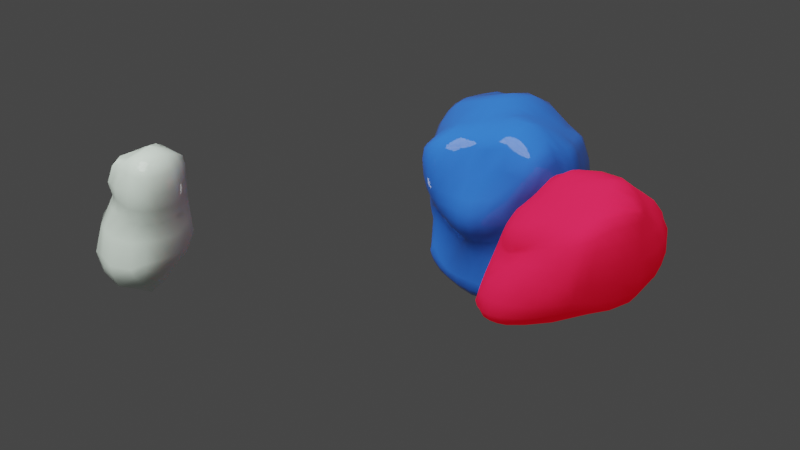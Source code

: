 # Source: blobs.blend  (saved by Blender 3.5.10; exported with 4.5.12 LTS)
import bpy
from mathutils import Matrix  # noqa: F401  (used for matrix-valued properties, if any)

bpy.ops.wm.read_factory_settings(use_empty=True)
scene = bpy.context.scene
scene.name = 'Scene'

# ---- collections
col_collection = bpy.data.collections.new('Collection'); scene.collection.children.link(col_collection)

# ---- materials (node trees are filled in below, after node groups)
mat_material = bpy.data.materials.new('Material')
mat_material.alpha_threshold = 0.0
mat_material.use_transparent_shadow = False
mat_material.roughness = 0.5
mat_material.line_color = (0.0, 0.0, 0.0, 1.0)
mat_material_001 = bpy.data.materials.new('Material.001')
mat_material_001.use_transparent_shadow = False
mat_material_002 = bpy.data.materials.new('Material.002')
mat_material_002.use_transparent_shadow = False

# ---- material node trees
mat_material.use_nodes = True; mat_material.node_tree.nodes.clear()
_N = mat_material.node_tree.nodes; _L = mat_material.node_tree.links
n0 = _N.new('ShaderNodeOutputMaterial'); n0.name = 'Material Output'; n0.location = (300, 300)
n1 = _N.new('ShaderNodeBsdfPrincipled'); n1.name = 'Principled BSDF'; n1.location = (10, 300)
n1.distribution = 'GGX'
n1.subsurface_method = 'RANDOM_WALK_SKIN'
n1.inputs[0].default_value = (0.0335, 0.1682, 0.8, 1.0)
n1.inputs[2].default_value = 0.009091
n1.inputs[3].default_value = 1.45
n1.inputs[13].default_value = 0.2773
n1.inputs[14].default_value = (0.978, 0.9811, 0.9955, 1.0)
n1.inputs[27].default_value = (0.0, 0.0, 0.0, 1.0)
n1.inputs[28].default_value = 1.0
_L.new(n1.outputs[0], n0.inputs[0])
n0.is_active_output = True
mat_material_001.use_nodes = True; mat_material_001.node_tree.nodes.clear()
_N = mat_material_001.node_tree.nodes; _L = mat_material_001.node_tree.links
n0 = _N.new('ShaderNodeBsdfPrincipled'); n0.name = 'Principled BSDF'; n0.location = (10, 300)
n0.distribution = 'GGX'
n0.subsurface_method = 'RANDOM_WALK_SKIN'
n0.inputs[0].default_value = (0.8, 0.01993, 0.08147, 1.0)
n0.inputs[2].default_value = 1.0
n0.inputs[3].default_value = 1.45
n0.inputs[13].default_value = 0.0
n0.inputs[14].default_value = (0.9982, 0.9911, 0.9916, 1.0)
n0.inputs[27].default_value = (0.2272, 0.0, 0.001963, 1.0)
n0.inputs[28].default_value = 1.0
n1 = _N.new('ShaderNodeOutputMaterial'); n1.name = 'Material Output'; n1.location = (300, 300)
_L.new(n0.outputs[0], n1.inputs[0])
n1.is_active_output = True
mat_material_002.use_nodes = True; mat_material_002.node_tree.nodes.clear()
_N = mat_material_002.node_tree.nodes; _L = mat_material_002.node_tree.links
n0 = _N.new('ShaderNodeBsdfPrincipled'); n0.name = 'Principled BSDF'; n0.location = (10, 300)
n0.distribution = 'GGX'
n0.subsurface_method = 'RANDOM_WALK_SKIN'
n0.inputs[0].default_value = (0.8098, 0.9395, 0.8271, 1.0)
n0.inputs[2].default_value = 0.0
n0.inputs[3].default_value = 1.45
n0.inputs[13].default_value = 0.2818
n0.inputs[27].default_value = (0.0, 0.0, 0.0, 1.0)
n0.inputs[28].default_value = 1.0
n1 = _N.new('ShaderNodeOutputMaterial'); n1.name = 'Material Output'; n1.location = (300, 300)
_L.new(n0.outputs[0], n1.inputs[0])
n1.is_active_output = True

# ---- world
world_world = bpy.data.worlds.new('World'); scene.world = world_world
world_world.use_nodes = True; world_world.node_tree.nodes.clear()
_N = world_world.node_tree.nodes; _L = world_world.node_tree.links
n0 = _N.new('ShaderNodeOutputWorld'); n0.name = 'World Output'; n0.location = (300, 300)
n1 = _N.new('ShaderNodeBackground'); n1.name = 'Background'; n1.location = (10, 300)
n1.inputs[0].default_value = (0.05088, 0.05088, 0.05088, 1.0)
_L.new(n1.outputs[0], n0.inputs[0])
n0.is_active_output = True
world_world.color = (0.05088, 0.05088, 0.05088)
world_world.use_sun_shadow = False
world_world.sun_shadow_jitter_overblur = 0.0

# ---- lights
light_point = bpy.data.lights.new('Point', 'POINT')
light_point.transmission_factor = 0.0
light_point.shadow_soft_size = 0.25
light_point.shadow_maximum_resolution = 0.006
light_point.use_absolute_resolution = True
light_sun = bpy.data.lights.new('Sun', 'SUN')
light_sun.transmission_factor = 0.0
light_sun.angle = 0.8138
light_sun.energy = 3.52

# ---- meshes
me_cube = bpy.data.meshes.new('Cube')
me_cube.from_pydata([(-1.099, -1.159, -1.339), (-1.101, -1.111, -1.118), (-1.142, -1.009, -0.6581), (-1.217, -1.011, -0.3783), (-1.173, -1.085, -0.1362), (-1.15, -1.075, -1.497), (-1.182, -1.021, -1.261), (-1.249, -0.8802, -0.694), (-1.348, -0.8729, -0.3786), (-1.316, -0.9309, -0.1352), (-1.233, -0.8309, -1.66), (-1.328, -0.7746, -1.405), (-1.443, -0.6323, -0.7397), (-1.554, -0.6225, -0.3799), (-1.568, -0.6429, -0.1313), (-1.278, -0.4992, -1.642), (-1.421, -0.4446, -1.396), (-1.574, -0.3711, -0.77), (-1.666, -0.3722, -0.3826), (-1.691, -0.372, -0.1278), (-1.287, -0.1527, -1.565), (-1.458, -0.1249, -1.38), (-1.631, -0.114, -0.8128), (-1.702, -0.1226, -0.3866), (-1.726, -0.1234, -0.1256), (-0.989, -1.201, -1.446), (-0.9902, -1.158, -1.228), (-1.012, -1.02, -0.6936), (-1.073, -1.026, -0.3799), (-0.9964, -1.153, -0.143), (-1.034, -1.116, -1.624), (-1.103, -0.873, -1.784), (-1.143, -0.5422, -1.748), (-1.146, -0.1765, -1.621), (-0.7623, -1.26, -1.614), (-0.7612, -1.243, -1.432), (-0.7223, -1.057, -0.7855), (-0.7094, -1.108, -0.3898), (-0.6604, -1.376, -0.1641), (-0.7917, -1.157, -1.793), (-0.8158, -0.9031, -1.934), (-0.8175, -0.6025, -1.883), (-0.7873, -0.2303, -1.649), (-0.4969, -1.307, -1.729), (-0.4925, -1.32, -1.564), (-0.3884, -1.159, -0.8048), (-0.3733, -1.31, -0.4169), (-0.3783, -1.617, -0.1886), (-0.5161, -1.181, -1.895), (-0.5247, -0.896, -2.005), (-0.4968, -0.5816, -1.912), (-0.4255, -0.2109, -1.609), (-0.1732, -1.382, -1.777), (-0.1712, -1.413, -1.561), (-0.1002, -1.315, -0.7868), (-0.1044, -1.527, -0.4443), (-0.1045, -1.749, -0.2031), (-0.1835, -1.251, -1.948), (-0.2245, -0.9143, -2.052), (-0.2208, -0.5472, -1.902), (-0.1517, -0.1609, -1.615), (-1.083, -1.214, 0.1062), (-1.069, -1.36, 0.3764), (-1.094, -1.449, 0.7031), (-1.11, -1.469, 1.057), (-1.114, -1.416, 1.231), (-1.18, -1.05, 0.1083), (-1.112, -1.199, 0.3895), (-1.131, -1.319, 0.7461), (-1.135, -1.338, 1.107), (-1.132, -1.28, 1.271), (-1.478, -0.6878, 0.1178), (-1.336, -0.7629, 0.404), (-1.337, -0.8801, 0.7795), (-1.282, -0.9173, 1.128), (-1.242, -0.8826, 1.272), (-1.634, -0.3685, 0.1392), (-1.53, -0.3478, 0.4655), (-1.568, -0.3331, 0.7911), (-1.579, -0.3485, 1.132), (-1.532, -0.3609, 1.318), (-1.67, -0.115, 0.1579), (-1.596, -0.08881, 0.5142), (-1.628, -0.05973, 0.8931), (-1.636, -0.04112, 1.257), (-1.604, -0.03907, 1.437), (-0.9236, -1.349, 0.09615), (-0.9332, -1.539, 0.3588), (-0.9606, -1.612, 0.677), (-0.9838, -1.625, 1.067), (-0.9972, -1.546, 1.28), (-1.023, -1.435, 1.341), (-1.064, -1.047, 1.378), (-1.406, -0.4334, 1.419), (-1.539, -0.03293, 1.538), (-0.6697, -1.613, 0.07099), (-0.6888, -1.712, 0.3264), (-0.7091, -1.773, 0.6278), (-0.7497, -1.743, 1.104), (-0.7691, -1.639, 1.371), (-0.8037, -1.528, 1.474), (-0.8585, -1.166, 1.584), (-1.012, -0.5784, 1.558), (-1.289, -0.02564, 1.78), (-0.3856, -1.759, 0.05086), (-0.3975, -1.823, 0.3087), (-0.4258, -1.82, 0.593), (-0.49, -1.763, 1.101), (-0.5223, -1.642, 1.404), (-0.5681, -1.447, 1.611), (-0.5578, -0.9001, 1.772), (-0.5439, -0.3952, 1.835), (-0.6523, 0.05878, 1.976), (-0.1026, -1.84, 0.03921), (-0.1078, -1.853, 0.2959), (-0.1268, -1.799, 0.5697), (-0.2002, -1.686, 1.038), (-0.2574, -1.493, 1.464), (-0.2415, -1.175, 1.733), (-0.1733, -0.672, 1.819), (-0.1746, -0.282, 1.93), (-0.2316, 0.1264, 2.056), (-1.315, 0.1861, -1.574), (-1.473, 0.1859, -1.433), (-1.64, 0.152, -0.88), (-1.689, 0.1272, -0.39), (-1.724, 0.1259, -0.1234), (-1.374, 0.5484, -1.676), (-1.489, 0.5366, -1.551), (-1.621, 0.4513, -1.0), (-1.633, 0.3786, -0.3953), (-1.698, 0.3772, -0.1235), (-1.389, 0.9618, -1.785), (-1.478, 0.9577, -1.669), (-1.583, 0.8484, -1.195), (-1.529, 0.6611, -0.4378), (-1.613, 0.6408, -0.1255), (-1.339, 1.285, -1.773), (-1.378, 1.317, -1.659), (-1.431, 1.291, -1.239), (-1.379, 1.102, -0.5327), (-1.435, 1.022, -0.1352), (-1.301, 1.409, -1.718), (-1.314, 1.445, -1.595), (-1.306, 1.448, -1.162), (-1.257, 1.325, -0.5223), (-1.306, 1.288, -0.1442), (-1.177, 0.19, -1.602), (-1.25, 0.5805, -1.728), (-1.253, 1.021, -1.862), (-1.19, 1.338, -1.84), (-1.155, 1.458, -1.778), (-1.162, 1.513, -1.652), (-1.149, 1.547, -1.201), (-1.116, 1.44, -0.5321), (-1.186, 1.417, -0.1503), (-0.8169, 0.1874, -1.53), (-0.9214, 0.633, -1.715), (-0.9044, 1.11, -1.936), (-0.8541, 1.41, -1.915), (-0.8327, 1.521, -1.85), (-0.8317, 1.595, -1.712), (-0.7913, 1.656, -1.205), (-0.7636, 1.587, -0.491), (-0.8536, 1.647, -0.1541), (-0.3978, 0.1805, -1.415), (-0.4692, 0.6136, -1.559), (-0.5033, 1.137, -1.927), (-0.498, 1.434, -1.946), (-0.4935, 1.541, -1.885), (-0.4925, 1.618, -1.747), (-0.4415, 1.672, -1.196), (-0.3951, 1.606, -0.4528), (-0.4228, 1.699, -0.1405), (-0.1393, 0.1925, -1.569), (-0.166, 0.6367, -1.751), (-0.1804, 1.134, -1.972), (-0.1842, 1.429, -1.964), (-0.1837, 1.535, -1.9), (-0.1837, 1.6, -1.762), (-0.1591, 1.629, -1.172), (-0.1245, 1.57, -0.4263), (-0.1208, 1.663, -0.1301), (-1.686, 0.1288, 0.156), (-1.631, 0.1506, 0.5128), (-1.65, 0.1876, 0.9796), (-1.638, 0.2147, 1.391), (-1.594, 0.2191, 1.56), (-1.7, 0.3811, 0.1445), (-1.672, 0.397, 0.4628), (-1.684, 0.4448, 0.9415), (-1.665, 0.5108, 1.413), (-1.61, 0.5386, 1.59), (-1.658, 0.6463, 0.1321), (-1.665, 0.6608, 0.4192), (-1.685, 0.7174, 0.8433), (-1.676, 0.8466, 1.349), (-1.607, 0.9146, 1.553), (-1.515, 1.011, 0.1197), (-1.553, 1.003, 0.3992), (-1.591, 1.058, 0.8151), (-1.567, 1.219, 1.308), (-1.486, 1.286, 1.503), (-1.387, 1.296, 0.1088), (-1.435, 1.281, 0.3896), (-1.468, 1.317, 0.789), (-1.439, 1.436, 1.263), (-1.375, 1.463, 1.452), (-1.528, 0.2319, 1.641), (-1.547, 0.5817, 1.655), (-1.527, 0.9969, 1.618), (-1.358, 1.395, 1.551), (-1.283, 1.43, 0.1033), (-1.34, 1.417, 0.3951), (-1.36, 1.459, 0.8088), (-1.303, 1.559, 1.277), (-1.23, 1.563, 1.463), (-1.263, 0.2831, 1.83), (-1.217, 0.7425, 1.786), (-1.163, 1.291, 1.706), (-0.9407, 1.641, 1.5), (-0.9487, 1.713, 0.09714), (-1.013, 1.739, 0.4202), (-1.009, 1.751, 0.806), (-0.9214, 1.766, 1.202), (-0.8483, 1.731, 1.382), (-0.6132, 0.4088, 2.016), (-0.4326, 1.142, 1.866), (-0.3944, 1.652, 1.554), (-0.4107, 1.764, 1.385), (-0.4424, 1.781, 0.1003), (-0.456, 1.833, 0.3945), (-0.4631, 1.869, 0.7391), (-0.4301, 1.856, 1.097), (-0.4014, 1.807, 1.288), (-0.2602, 0.5014, 2.103), (-0.1564, 1.039, 1.984), (-0.07487, 1.545, 1.656), (-0.06441, 1.748, 1.348), (-0.1075, 1.728, 0.1249), (-0.07133, 1.781, 0.4138), (-0.05871, 1.822, 0.7198), (-0.06318, 1.83, 1.037), (-0.06755, 1.797, 1.217), (0.1766, -1.446, -1.769), (0.1664, -1.478, -1.521), (0.1744, -1.432, -0.8285), (0.1588, -1.603, -0.4651), (0.1586, -1.808, -0.213), (0.199, -1.329, -1.952), (0.1804, -0.9739, -2.1), (0.1121, -0.5456, -1.922), (0.1327, -0.145, -1.649), (0.5085, -1.43, -1.75), (0.4824, -1.464, -1.524), (0.4366, -1.431, -0.8608), (0.4217, -1.561, -0.4728), (0.4184, -1.778, -0.2198), (0.5614, -1.318, -1.91), (0.6112, -0.9831, -2.06), (0.5685, -0.5758, -1.959), (0.5322, -0.1974, -1.776), (0.8026, -1.336, -1.683), (0.7724, -1.364, -1.482), (0.7103, -1.307, -0.863), (0.7147, -1.369, -0.4528), (0.7358, -1.549, -0.2102), (0.8607, -1.222, -1.797), (0.9537, -0.9307, -1.888), (1.007, -0.5899, -1.835), (1.015, -0.2325, -1.76), (1.028, -1.209, -1.498), (1.003, -1.203, -1.297), (0.9588, -1.123, -0.7696), (0.9866, -1.107, -0.405), (1.024, -1.176, -0.1568), (1.078, -1.098, -1.59), (1.167, -0.8383, -1.618), (1.231, -0.5298, -1.523), (1.265, -0.218, -1.456), (1.123, -1.143, -1.357), (1.101, -1.121, -1.155), (1.077, -1.052, -0.7037), (1.116, -1.035, -0.3842), (1.152, -1.068, -0.1393), (1.166, -1.034, -1.434), (1.155, -1.001, -1.213), (1.146, -0.9029, -0.7069), (1.222, -0.8744, -0.3789), (1.292, -0.8772, -0.1335), (1.243, -0.7798, -1.456), (1.248, -0.7313, -1.186), (1.296, -0.6338, -0.6596), (1.451, -0.627, -0.3819), (1.535, -0.6298, -0.1428), (1.297, -0.4837, -1.373), (1.315, -0.436, -1.083), (1.434, -0.3761, -0.6294), (1.602, -0.3778, -0.3875), (1.661, -0.3807, -0.1498), (1.329, -0.1932, -1.314), (1.353, -0.1646, -1.042), (1.499, -0.1255, -0.6285), (1.66, -0.1267, -0.3887), (1.709, -0.1288, -0.1491), (0.1623, -1.885, 0.03722), (0.1618, -1.878, 0.2923), (0.153, -1.777, 0.5576), (0.1096, -1.518, 0.986), (0.08375, -1.285, 1.488), (0.09423, -1.136, 1.713), (0.1686, -0.611, 1.939), (0.1899, -0.2347, 1.976), (0.1317, 0.1079, 2.015), (0.4199, -1.857, 0.03376), (0.4223, -1.837, 0.2834), (0.4123, -1.746, 0.5547), (0.4453, -1.338, 1.052), (0.4205, -1.283, 1.531), (0.4179, -1.187, 1.727), (0.5018, -0.568, 2.045), (0.5249, -0.246, 2.021), (0.5264, 0.04455, 1.933), (0.6897, -1.713, 0.03723), (0.6865, -1.71, 0.2938), (0.7381, -1.565, 0.6151), (0.863, -1.303, 1.2), (0.8311, -1.23, 1.669), (0.8137, -1.021, 1.915), (0.897, -0.5607, 2.042), (1.052, -0.2398, 1.919), (1.146, 0.03038, 1.765), (1.015, -1.313, 0.07652), (0.9766, -1.458, 0.3378), (1.054, -1.401, 0.6799), (1.263, -1.319, 1.149), (1.345, -1.201, 1.508), (1.427, -0.9313, 1.665), (1.362, -0.5521, 1.794), (1.416, -0.2562, 1.652), (1.522, -0.01133, 1.482), (1.174, -1.116, 0.09936), (1.183, -1.215, 0.3636), (1.261, -1.276, 0.7), (1.449, -1.259, 1.125), (1.486, -1.163, 1.41), (1.34, -0.891, 0.1049), (1.381, -0.9409, 0.3634), (1.434, -1.1, 0.7038), (1.609, -1.061, 1.216), (1.557, -0.9223, 1.51), (1.57, -0.631, 0.0952), (1.637, -0.6185, 0.3586), (1.734, -0.5675, 0.7895), (1.637, -0.5483, 1.37), (1.549, -0.5527, 1.576), (1.678, -0.382, 0.0895), (1.75, -0.3533, 0.4018), (1.785, -0.2874, 0.8515), (1.687, -0.266, 1.236), (1.587, -0.2679, 1.441), (1.718, -0.1287, 0.09925), (1.784, -0.09639, 0.4469), (1.794, -0.04402, 0.8664), (1.701, -0.02267, 1.214), (1.613, -0.02337, 1.379), (0.1373, 0.2073, -1.717), (0.1546, 0.6714, -1.958), (0.1584, 1.134, -2.076), (0.1285, 1.417, -1.993), (0.1148, 1.519, -1.907), (0.1073, 1.564, -1.766), (0.103, 1.552, -1.11), (0.1241, 1.526, -0.4025), (0.1264, 1.625, -0.1274), (0.53, 0.1916, -1.861), (0.552, 0.6518, -2.059), (0.545, 1.085, -2.123), (0.4933, 1.376, -2.013), (0.4571, 1.483, -1.905), (0.4427, 1.51, -1.766), (0.3683, 1.457, -1.019), (0.3754, 1.488, -0.3859), (0.3851, 1.593, -0.1277), (0.9837, 0.1658, -1.84), (0.9426, 0.5981, -1.996), (0.8983, 1.002, -2.051), (0.8436, 1.296, -1.95), (0.796, 1.411, -1.835), (0.7823, 1.415, -1.688), (0.6394, 1.344, -0.9015), (0.6398, 1.44, -0.3784), (0.7297, 1.564, -0.1288), (1.281, 0.1174, -1.542), (1.252, 0.5137, -1.733), (1.18, 0.8961, -1.82), (1.104, 1.181, -1.726), (1.052, 1.295, -1.612), (1.025, 1.27, -1.428), (0.8863, 1.215, -0.7603), (0.9191, 1.352, -0.3789), (1.072, 1.455, -0.1284), (1.349, 0.1059, -1.365), (1.359, 0.1012, -1.073), (1.469, 0.1247, -0.6296), (1.652, 0.1256, -0.3857), (1.719, 0.1251, -0.143), (1.343, 0.46, -1.527), (1.343, 0.41, -1.225), (1.354, 0.3748, -0.6426), (1.576, 0.3775, -0.3815), (1.685, 0.3792, -0.1362), (1.285, 0.8242, -1.623), (1.285, 0.7796, -1.406), (1.192, 0.6651, -0.7023), (1.401, 0.6687, -0.3787), (1.57, 0.6774, -0.1319), (1.203, 1.106, -1.541), (1.179, 1.069, -1.35), (1.053, 1.012, -0.7355), (1.158, 1.102, -0.3788), (1.349, 1.144, -0.1298), (1.152, 1.222, -1.448), (1.12, 1.183, -1.243), (1.015, 1.146, -0.6971), (1.059, 1.284, -0.3785), (1.201, 1.378, -0.1281), (0.08031, 0.513, 2.047), (0.1033, 0.9079, 2.007), (0.1648, 1.405, 1.731), (0.1781, 1.662, 1.404), (0.1324, 1.675, 0.1297), (0.1602, 1.731, 0.4523), (0.1779, 1.775, 0.7789), (0.1807, 1.77, 1.091), (0.1765, 1.732, 1.254), (0.5766, 0.3061, 1.831), (0.518, 0.6509, 1.793), (0.4604, 1.202, 1.692), (0.4255, 1.55, 1.396), (0.4095, 1.613, 0.1282), (0.4233, 1.635, 0.4604), (0.4114, 1.69, 0.8193), (0.4105, 1.682, 1.126), (0.409, 1.64, 1.269), (1.226, 0.246, 1.616), (1.131, 0.4645, 1.518), (0.8886, 0.8894, 1.458), (0.724, 1.39, 1.35), (0.8452, 1.598, 0.1318), (0.8453, 1.587, 0.4375), (0.7351, 1.58, 0.8048), (0.6788, 1.582, 1.121), (0.6749, 1.533, 1.254), (1.489, 0.2153, 1.445), (1.393, 0.4414, 1.397), (1.222, 0.7723, 1.326), (1.027, 1.266, 1.258), (1.195, 1.486, 0.1285), (1.2, 1.511, 0.4051), (1.109, 1.516, 0.7458), (0.9787, 1.493, 1.069), (0.9536, 1.44, 1.202), (1.743, 0.1273, 0.1151), (1.77, 0.1538, 0.4763), (1.748, 0.195, 0.8827), (1.661, 0.21, 1.199), (1.58, 0.208, 1.35), (1.732, 0.3821, 0.122), (1.722, 0.4018, 0.4733), (1.656, 0.429, 0.8651), (1.566, 0.4366, 1.167), (1.494, 0.4345, 1.312), (1.643, 0.6899, 0.1196), (1.639, 0.7216, 0.4301), (1.529, 0.7722, 0.8031), (1.406, 0.7616, 1.114), (1.342, 0.7374, 1.249), (1.455, 1.163, 0.122), (1.465, 1.198, 0.3941), (1.384, 1.235, 0.7276), (1.222, 1.244, 1.06), (1.163, 1.202, 1.198), (1.306, 1.411, 0.1266), (1.313, 1.44, 0.3957), (1.255, 1.444, 0.7079), (1.127, 1.428, 1.027), (1.091, 1.383, 1.161), (1.438, -2.935, -0.8681), (1.495, -2.909, -0.6266), (1.614, -2.853, -0.2958), (1.384, -2.787, -0.9364), (1.39, -2.728, -0.6618), (1.467, -2.672, -0.3392), (1.346, -2.534, -0.95), (1.324, -2.485, -0.6573), (1.375, -2.439, -0.3352), (1.315, -2.222, -0.8805), (1.277, -2.197, -0.6024), (1.308, -2.171, -0.293), (1.297, -1.883, -0.7485), (1.246, -1.882, -0.5031), (1.264, -1.876, -0.2177), (1.558, -3.042, -0.9025), (1.642, -3.054, -0.6073), (1.771, -2.979, -0.2433), (1.518, -2.898, -1.062), (1.497, -2.63, -1.141), (1.459, -2.28, -1.096), (1.428, -1.9, -0.9478), (1.758, -3.176, -0.8877), (1.835, -3.179, -0.5741), (1.946, -3.116, -0.2277), (1.733, -3.058, -1.072), (1.745, -2.806, -1.213), (1.726, -2.406, -1.258), (1.651, -1.948, -1.112), (1.995, -3.281, -0.8278), (2.062, -3.271, -0.5138), (2.155, -3.21, -0.1783), (1.972, -3.186, -1.006), (1.995, -2.965, -1.167), (2.062, -2.544, -1.287), (2.004, -2.013, -1.214), (1.789, -2.793, 0.01612), (1.892, -2.681, 0.249), (1.958, -2.705, 0.3466), (1.957, -2.721, 0.4927), (1.591, -2.601, 0.01185), (1.738, -2.569, 0.2136), (1.784, -2.596, 0.3751), (1.827, -2.58, 0.6432), (1.469, -2.41, -0.0142), (1.586, -2.417, 0.2311), (1.638, -2.381, 0.5058), (1.755, -2.389, 0.7185), (1.373, -2.149, 0.01492), (1.459, -2.136, 0.3114), (1.569, -2.139, 0.5876), (1.697, -2.175, 0.7958), (1.32, -1.864, 0.082), (1.412, -1.851, 0.3921), (1.566, -1.841, 0.732), (1.682, -1.983, 0.8666), (2.128, -2.828, 0.2481), (2.162, -2.798, 0.3657), (2.21, -2.799, 0.4342), (2.241, -2.808, 0.4923), (2.017, -2.86, 0.07478), (2.046, -2.76, 0.2999), (2.099, -2.762, 0.3861), (2.117, -2.785, 0.5431), (1.975, -2.596, 0.8052), (1.926, -2.392, 0.9033), (1.891, -2.161, 0.9898), (1.819, -1.708, 1.041), (1.872, -1.932, 1.047), (2.223, -2.883, 0.2508), (2.278, -2.828, 0.42), (2.334, -2.823, 0.4932), (2.358, -2.826, 0.5542), (2.1, -2.912, 0.08779), (2.246, -2.795, 0.7744), (2.188, -2.599, 0.9569), (2.174, -2.38, 1.067), (2.17, -2.137, 1.17), (2.067, -1.669, 1.357), (2.155, -1.897, 1.254), (2.346, -2.943, 0.2986), (2.423, -2.854, 0.4752), (2.475, -2.842, 0.5572), (2.502, -2.844, 0.6334), (2.222, -2.996, 0.1397), (2.455, -2.791, 0.9188), (2.454, -2.59, 1.086), (2.478, -2.367, 1.217), (2.506, -2.117, 1.343), (2.439, -1.612, 1.701), (2.489, -1.919, 1.502), (1.298, -1.538, -0.5925), (1.236, -1.558, -0.3772), (1.242, -1.567, -0.119), (1.329, -1.213, -0.44), (1.253, -1.246, -0.2458), (1.251, -1.263, -0.008339), (1.398, -0.9277, -0.312), (1.31, -0.964, -0.1298), (1.301, -0.9821, 0.09658), (1.499, -0.6986, -0.2218), (1.415, -0.7241, -0.05072), (1.402, -0.7378, 0.1712), (1.598, -0.5527, -0.1718), (1.569, -0.5421, -0.02963), (1.559, -0.5414, 0.1902), (1.435, -1.512, -0.7635), (1.491, -1.152, -0.587), (1.601, -0.8483, -0.4439), (1.739, -0.6106, -0.3401), (1.833, -0.4601, -0.2589), (1.837, -0.4174, -0.1141), (1.826, -0.3887, 0.1165), (1.664, -1.472, -0.8899), (1.778, -1.045, -0.6808), (1.996, -0.7089, -0.5292), (2.164, -0.4723, -0.4353), (2.251, -0.3226, -0.3561), (2.277, -0.2539, -0.219), (2.298, -0.1801, 0.01372), (2.042, -1.386, -0.9441), (2.34, -0.8538, -0.6742), (2.532, -0.5322, -0.5607), (2.626, -0.3215, -0.4872), (2.661, -0.1898, -0.4197), (2.706, -0.09714, -0.2887), (2.747, 0.009358, -0.05791), (1.291, -1.562, 0.1632), (1.382, -1.543, 0.461), (1.541, -1.505, 0.772), (1.294, -1.263, 0.2578), (1.385, -1.247, 0.5397), (1.543, -1.213, 0.8192), (1.338, -0.9879, 0.3516), (1.42, -0.9813, 0.6138), (1.554, -0.9596, 0.8555), (1.424, -0.7505, 0.4216), (1.481, -0.7587, 0.6687), (1.581, -0.751, 0.8725), (1.563, -0.5606, 0.4496), (1.588, -0.5914, 0.6997), (1.631, -0.6133, 0.8648), (1.789, -1.431, 1.06), (1.765, -1.161, 1.073), (1.751, -0.9185, 1.06), (1.762, -0.7113, 1.01), (1.801, -0.4124, 0.4196), (1.788, -0.4869, 0.7208), (1.8, -0.5534, 0.9254), (2.028, -1.382, 1.415), (1.975, -1.081, 1.368), (2.015, -0.8588, 1.238), (2.044, -0.6505, 1.114), (2.269, -0.1819, 0.357), (2.174, -0.3242, 0.728), (2.121, -0.4602, 0.9822), (2.446, -1.31, 1.69), (2.431, -1.003, 1.588), (2.393, -0.8022, 1.402), (2.428, -0.5806, 1.214), (2.746, 0.04745, 0.3087), (2.649, -0.1171, 0.739), (2.527, -0.3345, 1.033), (2.526, -3.199, 0.1843), (2.262, -3.326, -0.7533), (2.32, -3.318, -0.4362), (2.405, -3.256, -0.07172), (2.24, -3.241, -0.9113), (2.264, -3.036, -1.067), (2.422, -2.609, -1.21), (2.569, -1.99, -1.134), (2.747, -3.237, 0.1991), (2.57, -3.298, -0.6839), (2.604, -3.318, -0.3826), (2.665, -3.28, -0.06581), (2.566, -3.206, -0.798), (2.638, -2.991, -0.9214), (2.969, -2.513, -0.9773), (3.343, -1.779, -0.87), (3.03, -3.21, 0.228), (2.956, -3.17, -0.5846), (2.941, -3.256, -0.3148), (2.952, -3.255, -0.03726), (3.003, -3.055, -0.6303), (3.221, -2.768, -0.6667), (3.596, -2.258, -0.6621), (3.824, -1.573, -0.7099), (3.508, -3.065, 0.03031), (3.362, -3.144, 0.21), (3.436, -2.925, -0.3959), (3.368, -3.091, -0.1808), (3.224, -3.187, -0.01282), (3.541, -2.781, -0.4104), (3.801, -2.42, -0.4419), (3.95, -2.278, -0.3639), (3.933, -2.056, -0.5395), (4.04, -2.06, -0.4028), (4.043, -1.499, -0.5812), (4.182, -1.536, -0.384), (3.558, -3.039, 0.04679), (3.589, -3.06, 0.253), (3.616, -2.822, -0.3021), (3.62, -2.923, -0.1083), (3.7, -2.971, 0.2514), (3.693, -2.714, -0.3041), (3.73, -2.75, -0.1487), (3.828, -2.812, 0.2879), (3.831, -2.506, -0.3163), (3.918, -2.449, -0.2097), (4.001, -2.575, 0.283), (4.096, -2.103, -0.239), (4.179, -2.199, 0.2032), (4.241, -1.579, -0.2209), (4.297, -1.658, 0.08368), (2.473, -2.994, 0.3674), (2.556, -2.886, 0.5435), (2.614, -2.872, 0.6501), (2.671, -2.872, 0.7648), (2.348, -3.083, 0.1832), (2.705, -2.779, 1.048), (2.751, -2.586, 1.21), (2.816, -2.361, 1.357), (2.894, -2.118, 1.51), (3.0, -1.567, 1.761), (2.991, -1.849, 1.698), (2.735, -3.125, 0.4555), (2.757, -2.981, 0.6562), (2.82, -2.936, 0.788), (2.901, -2.909, 0.9435), (2.98, -2.776, 1.167), (3.059, -2.59, 1.319), (3.167, -2.365, 1.468), (3.318, -2.098, 1.623), (3.467, -1.554, 1.884), (3.546, -1.766, 1.818), (3.071, -3.16, 0.4963), (3.096, -3.086, 0.7382), (3.122, -3.006, 0.9283), (3.186, -2.919, 1.102), (3.256, -2.78, 1.258), (3.351, -2.601, 1.398), (3.482, -2.381, 1.53), (3.67, -2.118, 1.65), (3.949, -1.76, 1.694), (3.372, -3.119, 0.5434), (3.391, -3.069, 0.8104), (3.411, -2.998, 1.024), (3.438, -2.909, 1.185), (3.507, -2.782, 1.314), (3.61, -2.606, 1.437), (3.754, -2.38, 1.55), (3.974, -2.085, 1.62), (4.114, -1.661, 1.48), (3.62, -3.051, 0.592), (3.633, -3.006, 0.8782), (3.633, -2.943, 1.099), (3.612, -2.888, 1.225), (3.765, -2.956, 0.6234), (3.79, -2.902, 0.9308), (3.783, -2.829, 1.172), (3.704, -2.78, 1.312), (3.879, -2.81, 0.6689), (3.903, -2.743, 0.9889), (3.896, -2.651, 1.248), (3.819, -2.592, 1.414), (4.038, -2.585, 0.6858), (4.047, -2.509, 1.038), (4.016, -2.402, 1.329), (3.962, -2.323, 1.511), (4.219, -2.225, 0.6393), (4.211, -2.165, 1.013), (4.159, -2.059, 1.342), (4.107, -1.988, 1.508), (4.306, -1.727, 0.528), (4.269, -1.727, 0.9337), (4.202, -1.651, 1.267), (4.154, -1.618, 1.402), (2.793, -1.159, -0.8126), (2.888, -0.6605, -0.6285), (2.96, -0.3912, -0.5599), (2.986, -0.2123, -0.4998), (2.992, -0.09314, -0.4301), (3.044, 0.007809, -0.2896), (3.091, 0.1239, -0.04376), (3.381, -0.9271, -0.6899), (3.302, -0.5402, -0.5854), (3.28, -0.3209, -0.528), (3.272, -0.1579, -0.4609), (3.263, -0.04584, -0.3913), (3.314, 0.05208, -0.2399), (3.367, 0.1582, 0.01681), (3.741, -0.843, -0.5987), (3.606, -0.5218, -0.5304), (3.536, -0.3114, -0.4692), (3.501, -0.1569, -0.4022), (3.491, -0.0489, -0.3316), (3.539, 0.03871, -0.1796), (3.598, 0.1275, 0.07286), (3.976, -0.8877, -0.5188), (4.203, -0.834, -0.2263), (4.23, -0.67, -0.03812), (3.836, -0.5676, -0.4672), (4.04, -0.4788, -0.2146), (4.19, -0.4619, 0.1219), (3.747, -0.3505, -0.4087), (3.903, -0.2568, -0.1858), (4.026, -0.1901, 0.1463), (3.693, -0.1861, -0.3407), (3.795, -0.1035, -0.1514), (3.879, -0.03031, 0.1174), (3.647, -0.07589, -0.2811), (3.703, -0.005433, -0.1354), (3.765, 0.06876, 0.11), (4.291, -1.045, -0.1255), (4.324, -0.9229, 0.09368), (4.27, -0.6214, 0.2267), (3.044, -1.283, 1.785), (2.909, -0.9767, 1.68), (2.794, -0.7814, 1.5), (2.811, -0.5112, 1.28), (3.089, 0.1692, 0.3262), (3.019, 0.01748, 0.7585), (2.91, -0.2204, 1.06), (3.609, -1.285, 1.791), (3.789, -1.475, 1.758), (3.345, -0.9467, 1.662), (3.19, -0.7351, 1.505), (3.179, -0.438, 1.282), (3.372, 0.1939, 0.3733), (3.314, 0.0692, 0.7665), (3.227, -0.1395, 1.049), (3.832, -1.179, 1.545), (3.936, -1.387, 1.58), (3.676, -0.9479, 1.509), (3.534, -0.6829, 1.403), (3.491, -0.3697, 1.209), (3.615, 0.1523, 0.3995), (3.569, 0.05744, 0.7481), (3.503, -0.1018, 0.9995), (3.989, -1.163, 1.355), (4.05, -1.347, 1.397), (4.196, -0.498, 0.5515), (4.123, -0.688, 0.885), (3.966, -0.9139, 1.247), (4.074, -0.2561, 0.5465), (4.012, -0.4336, 0.8865), (3.839, -0.6307, 1.214), (3.918, -0.03608, 0.4668), (3.873, -0.1542, 0.8042), (3.749, -0.3119, 1.078), (3.789, 0.08506, 0.4008), (3.754, 0.01064, 0.7186), (3.687, -0.1014, 0.9373), (4.325, -1.131, 0.4988), (4.231, -1.23, 0.8831), (4.12, -1.273, 1.202), (4.102, -1.387, 1.346), (4.266, -0.7112, 0.535), (4.179, -0.8855, 0.8804), (4.105, -1.007, 1.081), (-4.851, -7.145, -0.5642), (-4.907, -7.111, -0.3375), (-4.89, -6.997, 0.1931), (-4.755, -6.836, 0.6742), (-5.032, -7.046, -0.7753), (-5.264, -7.009, -0.399), (-5.205, -6.842, 0.1951), (-5.019, -6.701, 0.6841), (-5.369, -6.586, -1.418), (-5.797, -6.612, -0.6706), (-5.645, -6.459, 0.1426), (-5.276, -6.346, 0.6703), (-4.519, -7.189, -0.6201), (-4.539, -7.199, -0.4101), (-4.518, -7.07, 0.1893), (-4.446, -6.911, 0.6826), (-4.526, -7.07, -0.9192), (-4.46, -6.34, -1.365), (-4.713, -6.806, 0.9604), (-4.761, -6.855, 1.269), (-4.703, -6.75, 1.603), (-4.629, -6.689, 1.708), (-4.897, -6.63, 0.9728), (-4.92, -6.631, 1.27), (-4.847, -6.566, 1.592), (-4.691, -6.545, 1.751), (-5.052, -6.298, 1.001), (-4.949, -6.255, 1.299), (-4.84, -6.239, 1.573), (-4.688, -6.243, 1.741), (-4.446, -6.919, 0.9637), (-4.432, -6.935, 1.284), (-4.409, -6.772, 1.604), (-4.406, -6.702, 1.709), (-4.418, -6.575, 1.776), (-4.457, -6.264, 1.863), (-5.157, -5.575, -1.023), (-5.614, -5.606, -0.5312), (-5.546, -5.785, 0.1693), (-5.251, -5.87, 0.6602), (-4.839, -5.439, -0.3907), (-5.073, -5.41, -0.1837), (-5.128, -5.434, 0.254), (-4.993, -5.543, 0.6723), (-4.71, -5.344, -0.2524), (-4.791, -5.31, -0.1253), (-4.84, -5.319, 0.2724), (-4.738, -5.451, 0.6822), (-4.51, -5.739, -0.837), (-4.471, -5.468, -0.3925), (-4.454, -5.37, -0.245), (-4.485, -5.338, -0.1395), (-4.524, -5.357, 0.2523), (-4.451, -5.514, 0.6888), (-5.051, -5.91, 0.9864), (-4.98, -5.927, 1.302), (-4.867, -5.951, 1.584), (-4.701, -5.962, 1.744), (-4.907, -5.603, 0.9779), (-4.899, -5.613, 1.28), (-4.828, -5.646, 1.582), (-4.678, -5.663, 1.735), (-4.696, -5.502, 0.9804), (-4.701, -5.498, 1.274), (-4.656, -5.529, 1.568), (-4.605, -5.551, 1.681), (-4.441, -5.939, 1.806), (-4.414, -5.677, 1.718), (-4.429, -5.552, 0.9855), (-4.437, -5.543, 1.271), (-4.42, -5.559, 1.556), (-4.408, -5.57, 1.666), (-3.979, -7.074, -0.5149), (-3.986, -7.1, -0.3318), (-4.02, -7.004, 0.2136), (-4.008, -6.943, 0.6489), (-3.93, -6.913, -0.7277), (-3.935, -6.292, -0.8436), (-3.744, -6.924, -0.3678), (-3.722, -6.917, -0.1819), (-3.743, -6.87, 0.2769), (-3.716, -6.838, 0.6568), (-3.651, -6.73, -0.4373), (-3.563, -6.683, -0.1388), (-3.554, -6.659, 0.2992), (-3.557, -6.627, 0.6708), (-3.647, -6.288, -0.4597), (-3.512, -6.303, -0.1572), (-3.494, -6.299, 0.2987), (-3.509, -6.267, 0.672), (-3.987, -7.026, 0.9858), (-3.992, -6.989, 1.333), (-4.047, -6.893, 1.68), (-4.088, -6.814, 1.814), (-4.085, -6.679, 1.947), (-4.073, -6.26, 2.051), (-3.649, -6.904, 0.9769), (-3.658, -6.912, 1.299), (-3.733, -6.88, 1.665), (-3.824, -6.832, 1.823), (-3.499, -6.659, 0.9571), (-3.483, -6.675, 1.273), (-3.529, -6.672, 1.653), (-3.716, -6.672, 1.91), (-3.457, -6.239, 0.9369), (-3.428, -6.225, 1.279), (-3.479, -6.223, 1.658), (-3.673, -6.229, 1.939), (-4.041, -5.842, -0.533), (-4.084, -5.551, -0.2689), (-4.098, -5.467, -0.1336), (-4.103, -5.462, -0.01864), (-4.121, -5.517, 0.3475), (-4.124, -5.585, 0.7047), (-3.726, -5.894, -0.3178), (-3.597, -5.913, -0.05203), (-3.599, -5.922, 0.3637), (-3.627, -5.922, 0.7031), (-3.836, -5.623, -0.1342), (-3.74, -5.649, 0.07318), (-3.754, -5.675, 0.4006), (-3.772, -5.691, 0.7071), (-3.918, -5.526, -0.05433), (-3.897, -5.535, 0.07771), (-3.91, -5.569, 0.4006), (-3.921, -5.586, 0.7062), (-4.1, -5.896, 1.904), (-4.12, -5.681, 1.717), (-4.124, -5.587, 0.9862), (-4.124, -5.587, 1.266), (-4.123, -5.587, 1.541), (-4.123, -5.586, 1.655), (-3.614, -5.903, 0.9775), (-3.602, -5.889, 1.279), (-3.616, -5.89, 1.602), (-3.763, -5.891, 1.844), (-3.775, -5.692, 0.9878), (-3.778, -5.692, 1.267), (-3.774, -5.683, 1.547), (-3.876, -5.678, 1.714), (-3.922, -5.587, 0.9863), (-3.923, -5.587, 1.266), (-3.926, -5.586, 1.536), (-3.949, -5.585, 1.654)], [], [(6, 5, 0, 1), (7, 6, 1, 2), (8, 7, 2, 3), (9, 8, 3, 4), (11, 10, 5, 6), (12, 11, 6, 7), (13, 12, 7, 8), (14, 13, 8, 9), (16, 15, 10, 11), (17, 16, 11, 12), (18, 17, 12, 13), (19, 18, 13, 14), (21, 20, 15, 16), (22, 21, 16, 17), (23, 22, 17, 18), (24, 23, 18, 19), (26, 1, 0, 25), (27, 2, 1, 26), (28, 3, 2, 27), (29, 4, 3, 28), (5, 30, 25, 0), (10, 31, 30, 5), (15, 32, 31, 10), (20, 33, 32, 15), (35, 26, 25, 34), (36, 27, 26, 35), (37, 28, 27, 36), (38, 29, 28, 37), (30, 39, 34, 25), (31, 40, 39, 30), (32, 41, 40, 31), (33, 42, 41, 32), (44, 35, 34, 43), (45, 36, 35, 44), (46, 37, 36, 45), (47, 38, 37, 46), (39, 48, 43, 34), (40, 49, 48, 39), (41, 50, 49, 40), (42, 51, 50, 41), (53, 44, 43, 52), (54, 45, 44, 53), (55, 46, 45, 54), (56, 47, 46, 55), (48, 57, 52, 43), (49, 58, 57, 48), (50, 59, 58, 49), (51, 60, 59, 50), (66, 9, 4, 61), (67, 66, 61, 62), (68, 67, 62, 63), (69, 68, 63, 64), (70, 69, 64, 65), (71, 14, 9, 66), (72, 71, 66, 67), (73, 72, 67, 68), (74, 73, 68, 69), (75, 74, 69, 70), (76, 19, 14, 71), (77, 76, 71, 72), (78, 77, 72, 73), (79, 78, 73, 74), (80, 79, 74, 75), (81, 24, 19, 76), (82, 81, 76, 77), (83, 82, 77, 78), (84, 83, 78, 79), (85, 84, 79, 80), (86, 61, 4, 29), (87, 62, 61, 86), (88, 63, 62, 87), (89, 64, 63, 88), (90, 65, 64, 89), (91, 70, 65, 90), (92, 75, 70, 91), (93, 80, 75, 92), (94, 85, 80, 93), (95, 86, 29, 38), (96, 87, 86, 95), (97, 88, 87, 96), (98, 89, 88, 97), (99, 90, 89, 98), (100, 91, 90, 99), (101, 92, 91, 100), (102, 93, 92, 101), (103, 94, 93, 102), (104, 95, 38, 47), (105, 96, 95, 104), (106, 97, 96, 105), (107, 98, 97, 106), (108, 99, 98, 107), (109, 100, 99, 108), (110, 101, 100, 109), (111, 102, 101, 110), (112, 103, 102, 111), (113, 104, 47, 56), (114, 105, 104, 113), (115, 106, 105, 114), (116, 107, 106, 115), (117, 108, 107, 116), (118, 109, 108, 117), (119, 110, 109, 118), (120, 111, 110, 119), (121, 112, 111, 120), (123, 122, 20, 21), (124, 123, 21, 22), (125, 124, 22, 23), (126, 125, 23, 24), (128, 127, 122, 123), (129, 128, 123, 124), (130, 129, 124, 125), (131, 130, 125, 126), (133, 132, 127, 128), (134, 133, 128, 129), (135, 134, 129, 130), (136, 135, 130, 131), (138, 137, 132, 133), (139, 138, 133, 134), (140, 139, 134, 135), (141, 140, 135, 136), (143, 142, 137, 138), (144, 143, 138, 139), (145, 144, 139, 140), (146, 145, 140, 141), (122, 147, 33, 20), (127, 148, 147, 122), (132, 149, 148, 127), (137, 150, 149, 132), (142, 151, 150, 137), (143, 152, 151, 142), (144, 153, 152, 143), (145, 154, 153, 144), (146, 155, 154, 145), (147, 156, 42, 33), (148, 157, 156, 147), (149, 158, 157, 148), (150, 159, 158, 149), (151, 160, 159, 150), (152, 161, 160, 151), (153, 162, 161, 152), (154, 163, 162, 153), (155, 164, 163, 154), (156, 165, 51, 42), (157, 166, 165, 156), (158, 167, 166, 157), (159, 168, 167, 158), (160, 169, 168, 159), (161, 170, 169, 160), (162, 171, 170, 161), (163, 172, 171, 162), (164, 173, 172, 163), (165, 174, 60, 51), (166, 175, 174, 165), (167, 176, 175, 166), (168, 177, 176, 167), (169, 178, 177, 168), (170, 179, 178, 169), (171, 180, 179, 170), (172, 181, 180, 171), (173, 182, 181, 172), (183, 126, 24, 81), (184, 183, 81, 82), (185, 184, 82, 83), (186, 185, 83, 84), (187, 186, 84, 85), (188, 131, 126, 183), (189, 188, 183, 184), (190, 189, 184, 185), (191, 190, 185, 186), (192, 191, 186, 187), (193, 136, 131, 188), (194, 193, 188, 189), (195, 194, 189, 190), (196, 195, 190, 191), (197, 196, 191, 192), (198, 141, 136, 193), (199, 198, 193, 194), (200, 199, 194, 195), (201, 200, 195, 196), (202, 201, 196, 197), (203, 146, 141, 198), (204, 203, 198, 199), (205, 204, 199, 200), (206, 205, 200, 201), (207, 206, 201, 202), (208, 187, 85, 94), (209, 192, 187, 208), (210, 197, 192, 209), (211, 202, 197, 210), (203, 212, 155, 146), (204, 213, 212, 203), (205, 214, 213, 204), (206, 215, 214, 205), (207, 216, 215, 206), (216, 207, 202, 211), (217, 208, 94, 103), (218, 209, 208, 217), (219, 210, 209, 218), (220, 211, 210, 219), (212, 221, 164, 155), (213, 222, 221, 212), (214, 223, 222, 213), (215, 224, 223, 214), (216, 225, 224, 215), (225, 216, 211, 220), (226, 217, 103, 112), (227, 218, 217, 226), (228, 219, 218, 227), (229, 220, 219, 228), (221, 230, 173, 164), (222, 231, 230, 221), (223, 232, 231, 222), (224, 233, 232, 223), (225, 234, 233, 224), (234, 225, 220, 229), (235, 226, 112, 121), (236, 227, 226, 235), (237, 228, 227, 236), (238, 229, 228, 237), (230, 239, 182, 173), (231, 240, 239, 230), (232, 241, 240, 231), (233, 242, 241, 232), (234, 243, 242, 233), (243, 234, 229, 238), (245, 53, 52, 244), (246, 54, 53, 245), (247, 55, 54, 246), (248, 56, 55, 247), (57, 249, 244, 52), (58, 250, 249, 57), (59, 251, 250, 58), (60, 252, 251, 59), (254, 245, 244, 253), (255, 246, 245, 254), (256, 247, 246, 255), (257, 248, 247, 256), (249, 258, 253, 244), (250, 259, 258, 249), (251, 260, 259, 250), (252, 261, 260, 251), (263, 254, 253, 262), (264, 255, 254, 263), (265, 256, 255, 264), (266, 257, 256, 265), (258, 267, 262, 253), (259, 268, 267, 258), (260, 269, 268, 259), (261, 270, 269, 260), (272, 263, 262, 271), (273, 264, 263, 272), (274, 265, 264, 273), (275, 266, 265, 274), (267, 276, 271, 262), (268, 277, 276, 267), (269, 278, 277, 268), (270, 279, 278, 269), (281, 272, 271, 280), (282, 273, 272, 281), (283, 274, 273, 282), (284, 275, 274, 283), (276, 285, 280, 271), (285, 286, 281, 280), (286, 287, 282, 281), (287, 288, 283, 282), (288, 289, 284, 283), (277, 290, 285, 276), (290, 291, 286, 285), (291, 292, 287, 286), (292, 293, 288, 287), (293, 294, 289, 288), (278, 295, 290, 277), (295, 296, 291, 290), (296, 297, 292, 291), (297, 298, 293, 292), (298, 299, 294, 293), (279, 300, 295, 278), (300, 301, 296, 295), (301, 302, 297, 296), (302, 303, 298, 297), (303, 304, 299, 298), (305, 113, 56, 248), (306, 114, 113, 305), (307, 115, 114, 306), (308, 116, 115, 307), (309, 117, 116, 308), (310, 118, 117, 309), (311, 119, 118, 310), (312, 120, 119, 311), (313, 121, 120, 312), (314, 305, 248, 257), (315, 306, 305, 314), (316, 307, 306, 315), (317, 308, 307, 316), (318, 309, 308, 317), (319, 310, 309, 318), (320, 311, 310, 319), (321, 312, 311, 320), (322, 313, 312, 321), (323, 314, 257, 266), (324, 315, 314, 323), (325, 316, 315, 324), (326, 317, 316, 325), (327, 318, 317, 326), (328, 319, 318, 327), (329, 320, 319, 328), (330, 321, 320, 329), (331, 322, 321, 330), (332, 323, 266, 275), (333, 324, 323, 332), (334, 325, 324, 333), (335, 326, 325, 334), (336, 327, 326, 335), (337, 328, 327, 336), (338, 329, 328, 337), (339, 330, 329, 338), (340, 331, 330, 339), (341, 332, 275, 284), (342, 333, 332, 341), (343, 334, 333, 342), (344, 335, 334, 343), (345, 336, 335, 344), (289, 346, 341, 284), (346, 347, 342, 341), (347, 348, 343, 342), (348, 349, 344, 343), (349, 350, 345, 344), (350, 337, 336, 345), (294, 351, 346, 289), (351, 352, 347, 346), (352, 353, 348, 347), (353, 354, 349, 348), (354, 355, 350, 349), (355, 338, 337, 350), (299, 356, 351, 294), (356, 357, 352, 351), (357, 358, 353, 352), (358, 359, 354, 353), (359, 360, 355, 354), (360, 339, 338, 355), (304, 361, 356, 299), (361, 362, 357, 356), (362, 363, 358, 357), (363, 364, 359, 358), (364, 365, 360, 359), (365, 340, 339, 360), (174, 366, 252, 60), (175, 367, 366, 174), (176, 368, 367, 175), (177, 369, 368, 176), (178, 370, 369, 177), (179, 371, 370, 178), (180, 372, 371, 179), (181, 373, 372, 180), (182, 374, 373, 181), (366, 375, 261, 252), (367, 376, 375, 366), (368, 377, 376, 367), (369, 378, 377, 368), (370, 379, 378, 369), (371, 380, 379, 370), (372, 381, 380, 371), (373, 382, 381, 372), (374, 383, 382, 373), (375, 384, 270, 261), (376, 385, 384, 375), (377, 386, 385, 376), (378, 387, 386, 377), (379, 388, 387, 378), (380, 389, 388, 379), (381, 390, 389, 380), (382, 391, 390, 381), (383, 392, 391, 382), (384, 393, 279, 270), (385, 394, 393, 384), (386, 395, 394, 385), (387, 396, 395, 386), (388, 397, 396, 387), (389, 398, 397, 388), (390, 399, 398, 389), (391, 400, 399, 390), (392, 401, 400, 391), (393, 402, 300, 279), (402, 403, 301, 300), (403, 404, 302, 301), (404, 405, 303, 302), (405, 406, 304, 303), (394, 407, 402, 393), (407, 408, 403, 402), (408, 409, 404, 403), (409, 410, 405, 404), (410, 411, 406, 405), (395, 412, 407, 394), (412, 413, 408, 407), (413, 414, 409, 408), (414, 415, 410, 409), (415, 416, 411, 410), (396, 417, 412, 395), (417, 418, 413, 412), (418, 419, 414, 413), (419, 420, 415, 414), (420, 421, 416, 415), (397, 422, 417, 396), (422, 423, 418, 417), (398, 423, 422, 397), (423, 424, 419, 418), (399, 424, 423, 398), (424, 425, 420, 419), (400, 425, 424, 399), (425, 426, 421, 420), (401, 426, 425, 400), (427, 235, 121, 313), (428, 236, 235, 427), (429, 237, 236, 428), (430, 238, 237, 429), (239, 431, 374, 182), (240, 432, 431, 239), (241, 433, 432, 240), (242, 434, 433, 241), (243, 435, 434, 242), (435, 243, 238, 430), (436, 427, 313, 322), (437, 428, 427, 436), (438, 429, 428, 437), (439, 430, 429, 438), (431, 440, 383, 374), (432, 441, 440, 431), (433, 442, 441, 432), (434, 443, 442, 433), (435, 444, 443, 434), (444, 435, 430, 439), (445, 436, 322, 331), (446, 437, 436, 445), (447, 438, 437, 446), (448, 439, 438, 447), (440, 449, 392, 383), (441, 450, 449, 440), (442, 451, 450, 441), (443, 452, 451, 442), (444, 453, 452, 443), (453, 444, 439, 448), (454, 445, 331, 340), (455, 446, 445, 454), (456, 447, 446, 455), (457, 448, 447, 456), (449, 458, 401, 392), (450, 459, 458, 449), (451, 460, 459, 450), (452, 461, 460, 451), (453, 462, 461, 452), (462, 453, 448, 457), (406, 463, 361, 304), (463, 464, 362, 361), (464, 465, 363, 362), (465, 466, 364, 363), (466, 467, 365, 364), (467, 454, 340, 365), (411, 468, 463, 406), (468, 469, 464, 463), (469, 470, 465, 464), (470, 471, 466, 465), (471, 472, 467, 466), (472, 455, 454, 467), (416, 473, 468, 411), (473, 474, 469, 468), (474, 475, 470, 469), (475, 476, 471, 470), (476, 477, 472, 471), (477, 456, 455, 472), (421, 478, 473, 416), (478, 479, 474, 473), (479, 480, 475, 474), (480, 481, 476, 475), (481, 482, 477, 476), (482, 457, 456, 477), (426, 483, 478, 421), (458, 483, 426, 401), (483, 484, 479, 478), (459, 484, 483, 458), (484, 485, 480, 479), (460, 485, 484, 459), (485, 486, 481, 480), (461, 486, 485, 460), (486, 487, 482, 481), (462, 487, 486, 461), (487, 462, 457, 482), (492, 491, 488, 489), (493, 492, 489, 490), (495, 494, 491, 492), (496, 495, 492, 493), (498, 497, 494, 495), (499, 498, 495, 496), (501, 500, 497, 498), (502, 501, 498, 499), (504, 489, 488, 503), (505, 490, 489, 504), (491, 506, 503, 488), (494, 507, 506, 491), (497, 508, 507, 494), (500, 509, 508, 497), (511, 504, 503, 510), (512, 505, 504, 511), (506, 513, 510, 503), (507, 514, 513, 506), (508, 515, 514, 507), (509, 516, 515, 508), (518, 511, 510, 517), (519, 512, 511, 518), (513, 520, 517, 510), (514, 521, 520, 513), (515, 522, 521, 514), (516, 523, 522, 515), (528, 493, 490, 524), (529, 528, 524, 525), (530, 529, 525, 526), (531, 530, 526, 527), (532, 496, 493, 528), (533, 532, 528, 529), (534, 533, 529, 530), (535, 534, 530, 531), (536, 499, 496, 532), (537, 536, 532, 533), (538, 537, 533, 534), (539, 538, 534, 535), (540, 502, 499, 536), (541, 540, 536, 537), (542, 541, 537, 538), (543, 542, 538, 539), (548, 524, 490, 505), (549, 548, 544, 545), (549, 525, 524, 548), (550, 549, 545, 546), (550, 526, 525, 549), (551, 550, 546, 547), (551, 527, 526, 550), (552, 531, 527, 551), (553, 535, 531, 552), (554, 539, 535, 553), (543, 556, 555, 542), (556, 543, 539, 554), (558, 545, 544, 557), (559, 546, 545, 558), (560, 547, 546, 559), (561, 548, 505, 512), (548, 561, 557, 544), (562, 551, 547, 560), (563, 552, 551, 562), (564, 553, 552, 563), (565, 554, 553, 564), (556, 567, 566, 555), (567, 556, 554, 565), (569, 558, 557, 568), (570, 559, 558, 569), (571, 560, 559, 570), (572, 561, 512, 519), (561, 572, 568, 557), (573, 562, 560, 571), (574, 563, 562, 573), (575, 564, 563, 574), (576, 565, 564, 575), (567, 578, 577, 566), (578, 567, 565, 576), (580, 579, 500, 501), (581, 580, 501, 502), (583, 582, 579, 580), (584, 583, 580, 581), (586, 585, 582, 583), (587, 586, 583, 584), (589, 588, 585, 586), (590, 589, 586, 587), (592, 591, 588, 589), (593, 592, 589, 590), (579, 594, 509, 500), (582, 595, 594, 579), (585, 596, 595, 582), (588, 597, 596, 585), (591, 598, 597, 588), (592, 599, 598, 591), (593, 600, 599, 592), (594, 601, 516, 509), (595, 602, 601, 594), (596, 603, 602, 595), (597, 604, 603, 596), (598, 605, 604, 597), (599, 606, 605, 598), (600, 607, 606, 599), (601, 608, 523, 516), (602, 609, 608, 601), (603, 610, 609, 602), (604, 611, 610, 603), (605, 612, 611, 604), (606, 613, 612, 605), (607, 614, 613, 606), (615, 581, 502, 540), (616, 615, 540, 541), (617, 616, 541, 542), (618, 584, 581, 615), (619, 618, 615, 616), (620, 619, 616, 617), (621, 587, 584, 618), (622, 621, 618, 619), (623, 622, 619, 620), (624, 590, 587, 621), (625, 624, 621, 622), (626, 625, 622, 623), (627, 593, 590, 624), (628, 627, 624, 625), (629, 628, 625, 626), (630, 617, 542, 555), (631, 620, 617, 630), (632, 623, 620, 631), (633, 626, 623, 632), (627, 634, 600, 593), (628, 635, 634, 627), (629, 636, 635, 628), (636, 629, 626, 633), (637, 630, 555, 566), (638, 631, 630, 637), (639, 632, 631, 638), (640, 633, 632, 639), (634, 641, 607, 600), (635, 642, 641, 634), (636, 643, 642, 635), (643, 636, 633, 640), (644, 637, 566, 577), (645, 638, 637, 644), (646, 639, 638, 645), (647, 640, 639, 646), (641, 648, 614, 607), (642, 649, 648, 641), (643, 650, 649, 642), (650, 643, 640, 647), (653, 518, 517, 652), (654, 519, 518, 653), (520, 655, 652, 517), (521, 656, 655, 520), (522, 657, 656, 521), (523, 658, 657, 522), (661, 653, 652, 660), (662, 654, 653, 661), (654, 662, 659, 651), (655, 663, 660, 652), (656, 664, 663, 655), (657, 665, 664, 656), (658, 666, 665, 657), (669, 661, 660, 668), (670, 662, 661, 669), (662, 670, 667, 659), (663, 671, 668, 660), (664, 672, 671, 663), (665, 673, 672, 664), (666, 674, 673, 665), (678, 669, 668, 677), (679, 678, 675, 676), (679, 670, 669, 678), (670, 679, 676, 667), (671, 680, 677, 668), (672, 681, 680, 671), (673, 683, 681, 672), (683, 684, 682, 681), (674, 685, 683, 673), (685, 686, 684, 683), (688, 676, 675, 687), (690, 678, 677, 689), (678, 690, 687, 675), (690, 691, 688, 687), (680, 692, 689, 677), (692, 693, 690, 689), (693, 694, 691, 690), (681, 695, 692, 680), (695, 696, 693, 692), (682, 696, 695, 681), (696, 697, 694, 693), (684, 698, 696, 682), (698, 699, 697, 696), (686, 700, 698, 684), (700, 701, 699, 698), (703, 569, 568, 702), (704, 570, 569, 703), (705, 571, 570, 704), (706, 654, 651, 702), (706, 572, 519, 654), (572, 706, 702, 568), (707, 573, 571, 705), (708, 574, 573, 707), (709, 575, 574, 708), (710, 576, 575, 709), (578, 712, 711, 577), (712, 578, 576, 710), (713, 702, 651, 659), (714, 703, 702, 713), (715, 704, 703, 714), (716, 705, 704, 715), (717, 707, 705, 716), (718, 708, 707, 717), (719, 709, 708, 718), (720, 710, 709, 719), (712, 722, 721, 711), (722, 712, 710, 720), (723, 713, 659, 667), (724, 714, 713, 723), (725, 715, 714, 724), (726, 716, 715, 725), (727, 717, 716, 726), (728, 718, 717, 727), (729, 719, 718, 728), (730, 720, 719, 729), (731, 722, 720, 730), (732, 723, 667, 676), (733, 724, 723, 732), (734, 725, 724, 733), (735, 726, 725, 734), (736, 727, 726, 735), (737, 728, 727, 736), (738, 729, 728, 737), (739, 730, 729, 738), (740, 731, 730, 739), (741, 732, 676, 688), (742, 733, 732, 741), (743, 734, 733, 742), (744, 735, 734, 743), (691, 745, 741, 688), (745, 746, 742, 741), (746, 747, 743, 742), (747, 748, 744, 743), (748, 736, 735, 744), (694, 749, 745, 691), (749, 750, 746, 745), (750, 751, 747, 746), (751, 752, 748, 747), (752, 737, 736, 748), (697, 753, 749, 694), (753, 754, 750, 749), (754, 755, 751, 750), (755, 756, 752, 751), (756, 738, 737, 752), (699, 757, 753, 697), (757, 758, 754, 753), (758, 759, 755, 754), (759, 760, 756, 755), (760, 739, 738, 756), (701, 761, 757, 699), (761, 762, 758, 757), (762, 763, 759, 758), (763, 764, 760, 759), (764, 740, 739, 760), (608, 765, 658, 523), (609, 766, 765, 608), (610, 767, 766, 609), (611, 768, 767, 610), (612, 769, 768, 611), (613, 770, 769, 612), (614, 771, 770, 613), (765, 772, 666, 658), (766, 773, 772, 765), (767, 774, 773, 766), (768, 775, 774, 767), (769, 776, 775, 768), (770, 777, 776, 769), (771, 778, 777, 770), (772, 779, 674, 666), (773, 780, 779, 772), (774, 781, 780, 773), (775, 782, 781, 774), (776, 783, 782, 775), (777, 784, 783, 776), (778, 785, 784, 777), (779, 786, 685, 674), (786, 787, 686, 685), (780, 789, 786, 779), (789, 790, 787, 786), (790, 791, 788, 787), (781, 792, 789, 780), (792, 793, 790, 789), (793, 794, 791, 790), (782, 795, 792, 781), (795, 796, 793, 792), (796, 797, 794, 793), (783, 798, 795, 782), (798, 799, 796, 795), (784, 799, 798, 783), (799, 800, 797, 796), (785, 800, 799, 784), (787, 801, 700, 686), (801, 802, 701, 700), (788, 802, 801, 787), (791, 803, 802, 788), (804, 644, 577, 711), (805, 645, 644, 804), (806, 646, 645, 805), (807, 647, 646, 806), (648, 808, 771, 614), (649, 809, 808, 648), (650, 810, 809, 649), (810, 650, 647, 807), (811, 804, 711, 721), (812, 811, 721, 722), (813, 805, 804, 811), (814, 806, 805, 813), (815, 807, 806, 814), (808, 816, 778, 771), (809, 817, 816, 808), (810, 818, 817, 809), (818, 810, 807, 815), (812, 820, 819, 811), (820, 812, 722, 731), (821, 813, 811, 819), (822, 814, 813, 821), (823, 815, 814, 822), (816, 824, 785, 778), (817, 825, 824, 816), (818, 826, 825, 817), (826, 818, 815, 823), (820, 828, 827, 819), (828, 820, 731, 740), (831, 821, 819, 827), (794, 832, 829, 791), (832, 833, 830, 829), (833, 834, 831, 830), (834, 822, 821, 831), (797, 835, 832, 794), (835, 836, 833, 832), (836, 837, 834, 833), (837, 823, 822, 834), (800, 838, 835, 797), (824, 838, 800, 785), (838, 839, 836, 835), (825, 839, 838, 824), (839, 840, 837, 836), (826, 840, 839, 825), (840, 826, 823, 837), (802, 841, 761, 701), (841, 842, 762, 761), (842, 843, 763, 762), (843, 844, 764, 763), (828, 844, 843, 827), (844, 828, 740, 764), (803, 845, 841, 802), (829, 845, 803, 791), (845, 846, 842, 841), (830, 846, 845, 829), (846, 847, 843, 842), (831, 847, 846, 830), (847, 831, 827, 843), (853, 852, 848, 849), (854, 853, 849, 850), (855, 854, 850, 851), (857, 856, 852, 853), (858, 857, 853, 854), (859, 858, 854, 855), (861, 849, 848, 860), (862, 850, 849, 861), (863, 851, 850, 862), (852, 864, 860, 848), (856, 865, 864, 852), (870, 855, 851, 866), (871, 870, 866, 867), (872, 871, 867, 868), (873, 872, 868, 869), (874, 859, 855, 870), (875, 874, 870, 871), (876, 875, 871, 872), (877, 876, 872, 873), (878, 866, 851, 863), (879, 867, 866, 878), (880, 868, 867, 879), (881, 869, 868, 880), (882, 873, 869, 881), (883, 877, 873, 882), (885, 884, 856, 857), (886, 885, 857, 858), (887, 886, 858, 859), (889, 888, 884, 885), (890, 889, 885, 886), (891, 890, 886, 887), (893, 892, 888, 889), (894, 893, 889, 890), (895, 894, 890, 891), (884, 896, 865, 856), (888, 897, 896, 884), (892, 898, 897, 888), (893, 899, 898, 892), (894, 900, 899, 893), (895, 901, 900, 894), (902, 887, 859, 874), (903, 902, 874, 875), (904, 903, 875, 876), (905, 904, 876, 877), (906, 891, 887, 902), (907, 906, 902, 903), (908, 907, 903, 904), (909, 908, 904, 905), (910, 895, 891, 906), (911, 910, 906, 907), (912, 911, 907, 908), (913, 912, 908, 909), (914, 905, 877, 883), (915, 909, 905, 914), (910, 916, 901, 895), (911, 917, 916, 910), (912, 918, 917, 911), (913, 919, 918, 912), (919, 913, 909, 915), (921, 861, 860, 920), (922, 862, 861, 921), (923, 863, 862, 922), (864, 924, 920, 860), (865, 925, 924, 864), (927, 921, 920, 926), (928, 922, 921, 927), (929, 923, 922, 928), (924, 930, 926, 920), (930, 931, 927, 926), (931, 932, 928, 927), (932, 933, 929, 928), (925, 934, 930, 924), (934, 935, 931, 930), (935, 936, 932, 931), (936, 937, 933, 932), (938, 878, 863, 923), (939, 879, 878, 938), (940, 880, 879, 939), (941, 881, 880, 940), (942, 882, 881, 941), (943, 883, 882, 942), (944, 938, 923, 929), (945, 939, 938, 944), (946, 940, 939, 945), (947, 941, 940, 946), (933, 948, 944, 929), (948, 949, 945, 944), (949, 950, 946, 945), (950, 951, 947, 946), (951, 942, 941, 947), (937, 952, 948, 933), (952, 953, 949, 948), (953, 954, 950, 949), (954, 955, 951, 950), (955, 943, 942, 951), (896, 956, 925, 865), (897, 957, 956, 896), (898, 958, 957, 897), (899, 959, 958, 898), (900, 960, 959, 899), (901, 961, 960, 900), (956, 962, 934, 925), (962, 963, 935, 934), (963, 964, 936, 935), (964, 965, 937, 936), (957, 966, 962, 956), (966, 967, 963, 962), (967, 968, 964, 963), (968, 969, 965, 964), (958, 970, 966, 957), (970, 971, 967, 966), (959, 971, 970, 958), (971, 972, 968, 967), (960, 972, 971, 959), (972, 973, 969, 968), (961, 973, 972, 960), (974, 914, 883, 943), (975, 915, 914, 974), (916, 976, 961, 901), (917, 977, 976, 916), (918, 978, 977, 917), (919, 979, 978, 918), (979, 919, 915, 975), (965, 980, 952, 937), (980, 981, 953, 952), (981, 982, 954, 953), (982, 983, 955, 954), (983, 974, 943, 955), (969, 984, 980, 965), (984, 985, 981, 980), (985, 986, 982, 981), (986, 987, 983, 982), (987, 975, 974, 983), (973, 988, 984, 969), (976, 988, 973, 961), (988, 989, 985, 984), (977, 989, 988, 976), (989, 990, 986, 985), (978, 990, 989, 977), (990, 991, 987, 986), (979, 991, 990, 978), (991, 979, 975, 987)])
me_cube.polygons.foreach_set('use_smooth', [True] * 986)
me_cube.polygons.foreach_set('material_index', [0, 0, 0, 0, 0, 0, 0, 0, 0, 0, 0, 0, 0, 0, 0, 0, 0, 0, 0, 0, 0, 0, 0, 0, 0, 0, 0, 0, 0, 0, 0, 0, 0, 0, 0, 0, 0, 0, 0, 0, 0, 0, 0, 0, 0, 0, 0, 0, 0, 0, 0, 0, 0, 0, 0, 0, 0, 0, 0, 0, 0, 0, 0, 0, 0, 0, 0, 0, 0, 0, 0, 0, 0, 0, 0, 0, 0, 0, 0, 0, 0, 0, 0, 0, 0, 0, 0, 0, 0, 0, 0, 0, 0, 0, 0, 0, 0, 0, 0, 0, 0, 0, 0, 0, 0, 0, 0, 0, 0, 0, 0, 0, 0, 0, 0, 0, 0, 0, 0, 0, 0, 0, 0, 0, 0, 0, 0, 0, 0, 0, 0, 0, 0, 0, 0, 0, 0, 0, 0, 0, 0, 0, 0, 0, 0, 0, 0, 0, 0, 0, 0, 0, 0, 0, 0, 0, 0, 0, 0, 0, 0, 0, 0, 0, 0, 0, 0, 0, 0, 0, 0, 0, 0, 0, 0, 0, 0, 0, 0, 0, 0, 0, 0, 0, 0, 0, 0, 0, 0, 0, 0, 0, 0, 0, 0, 0, 0, 0, 0, 0, 0, 0, 0, 0, 0, 0, 0, 0, 0, 0, 0, 0, 0, 0, 0, 0, 0, 0, 0, 0, 0, 0, 0, 0, 0, 0, 0, 0, 0, 0, 0, 0, 0, 0, 0, 0, 0, 0, 0, 0, 0, 0, 0, 0, 0, 0, 0, 0, 0, 0, 0, 0, 0, 0, 0, 0, 0, 0, 0, 0, 0, 0, 0, 0, 0, 0, 0, 0, 0, 0, 0, 0, 0, 0, 0, 0, 0, 0, 0, 0, 0, 0, 0, 0, 0, 0, 0, 0, 0, 0, 0, 0, 0, 0, 0, 0, 0, 0, 0, 0, 0, 0, 0, 0, 0, 0, 0, 0, 0, 0, 0, 0, 0, 0, 0, 0, 0, 0, 0, 0, 0, 0, 0, 0, 0, 0, 0, 0, 0, 0, 0, 0, 0, 0, 0, 0, 0, 0, 0, 0, 0, 0, 0, 0, 0, 0, 0, 0, 0, 0, 0, 0, 0, 0, 0, 0, 0, 0, 0, 0, 0, 0, 0, 0, 0, 0, 0, 0, 0, 0, 0, 0, 0, 0, 0, 0, 0, 0, 0, 0, 0, 0, 0, 0, 0, 0, 0, 0, 0, 0, 0, 0, 0, 0, 0, 0, 0, 0, 0, 0, 0, 0, 0, 0, 0, 0, 0, 0, 0, 0, 0, 0, 0, 0, 0, 0, 0, 0, 0, 0, 0, 0, 0, 0, 0, 0, 0, 0, 0, 0, 0, 0, 0, 0, 0, 0, 0, 0, 0, 0, 0, 0, 0, 0, 0, 0, 0, 0, 0, 0, 0, 0, 0, 0, 0, 0, 0, 0, 0, 0, 0, 0, 0, 0, 0, 0, 0, 0, 0, 0, 0, 0, 0, 0, 0, 0, 0, 0, 0, 0, 0, 0, 0, 0, 0, 0, 1, 1, 1, 1, 1, 1, 1, 1, 1, 1, 1, 1, 1, 1, 1, 1, 1, 1, 1, 1, 1, 1, 1, 1, 1, 1, 1, 1, 1, 1, 1, 1, 1, 1, 1, 1, 1, 1, 1, 1, 1, 1, 1, 1, 1, 1, 1, 1, 1, 1, 1, 1, 1, 1, 1, 1, 1, 1, 1, 1, 1, 1, 1, 1, 1, 1, 1, 1, 1, 1, 1, 1, 1, 1, 1, 1, 1, 1, 1, 1, 1, 1, 1, 1, 1, 1, 1, 1, 1, 1, 1, 1, 1, 1, 1, 1, 1, 1, 1, 1, 1, 1, 1, 1, 1, 1, 1, 1, 1, 1, 1, 1, 1, 1, 1, 1, 1, 1, 1, 1, 1, 1, 1, 1, 1, 1, 1, 1, 1, 1, 1, 1, 1, 1, 1, 1, 1, 1, 1, 1, 1, 1, 1, 1, 1, 1, 1, 1, 1, 1, 1, 1, 1, 1, 1, 1, 1, 1, 1, 1, 1, 1, 1, 1, 1, 1, 1, 1, 1, 1, 1, 1, 1, 1, 1, 1, 1, 1, 1, 1, 1, 1, 1, 1, 1, 1, 1, 1, 1, 1, 1, 1, 1, 1, 1, 1, 1, 1, 1, 1, 1, 1, 1, 1, 1, 1, 1, 1, 1, 1, 1, 1, 1, 1, 1, 1, 1, 1, 1, 1, 1, 1, 1, 1, 1, 1, 1, 1, 1, 1, 1, 1, 1, 1, 1, 1, 1, 1, 1, 1, 1, 1, 1, 1, 1, 1, 1, 1, 1, 1, 1, 1, 1, 1, 1, 1, 1, 1, 1, 1, 1, 1, 1, 1, 1, 1, 1, 1, 1, 1, 1, 1, 1, 1, 1, 1, 1, 1, 1, 1, 1, 1, 1, 1, 1, 1, 1, 1, 1, 1, 1, 1, 1, 1, 1, 1, 1, 1, 1, 1, 1, 1, 1, 1, 1, 1, 1, 1, 1, 1, 1, 1, 1, 1, 1, 1, 1, 1, 1, 1, 1, 1, 1, 1, 1, 1, 1, 1, 1, 1, 1, 1, 1, 1, 1, 1, 1, 1, 1, 1, 1, 1, 1, 1, 1, 1, 1, 1, 1, 1, 1, 1, 1, 1, 1, 1, 1, 1, 2, 2, 2, 2, 2, 2, 2, 2, 2, 2, 2, 2, 2, 2, 2, 2, 2, 2, 2, 2, 2, 2, 2, 2, 2, 2, 2, 2, 2, 2, 2, 2, 2, 2, 2, 2, 2, 2, 2, 2, 2, 2, 2, 2, 2, 2, 2, 2, 2, 2, 2, 2, 2, 2, 2, 2, 2, 2, 2, 2, 2, 2, 2, 2, 2, 2, 2, 2, 2, 2, 2, 2, 2, 2, 2, 2, 2, 2, 2, 2, 2, 2, 2, 2, 2, 2, 2, 2, 2, 2, 2, 2, 2, 2, 2, 2, 2, 2, 2, 2, 2, 2, 2, 2, 2, 2, 2, 2, 2, 2, 2, 2, 2, 2, 2, 2, 2, 2, 2, 2, 2, 2, 2, 2, 2, 2, 2, 2, 2, 2, 2, 2, 2, 2, 2, 2, 2, 2, 2, 2, 2, 2])
me_cube.materials.append(mat_material)
me_cube.materials.append(mat_material_001)
me_cube.materials.append(mat_material_002)
me_cube.remesh_voxel_size = 0.25
me_cube.use_mirror_vertex_groups = False
me_cube.update()

# ---- objects
ob_cube_blob = bpy.data.objects.new('Cube_blob', me_cube)
ob_point = bpy.data.objects.new('Point', light_point)
ob_sun = bpy.data.objects.new('Sun', light_sun)

# ---- transforms, parenting, visibility, modifiers, constraints
ob_cube_blob.location = (0.0, 0.0, 0.0)
ob_cube_blob.lock_rotations_4d = False
ob_cube_blob.empty_display_type = 'ARROWS'
ob_cube_blob.lineart.crease_threshold = 0.0
ob_point.location = (-3.022, -2.181, -0.5925)
ob_sun.location = (0.0, 0.0, 5.697)
ob_sun.rotation_euler = (0.4677, 0.0, 0.0)

# ---- collection membership
col_collection.objects.link(ob_cube_blob)
col_collection.objects.link(ob_point)
col_collection.objects.link(ob_sun)

# ---- scene / render settings (as saved in the file)
scene.frame_start = 1; scene.frame_end = 250; scene.frame_set(1)
scene.render.engine = 'BLENDER_EEVEE_NEXT'
scene.cycles.sampling_pattern = 'TABULATED_SOBOL'
scene.cycles.use_light_tree = False
scene.view_settings.view_transform = 'Filmic'
bpy.context.view_layer.update()

# ---- added for rendering (the .blend has no active camera): camera
cam_auto = bpy.data.cameras.new('AutoCamera')
cam_auto.lens = 50.0
cam_auto.sensor_width = 36.0
cam_auto.clip_end = 1000.0
ob_auto_camera = bpy.data.objects.new('AutoCamera', cam_auto)
scene.collection.objects.link(ob_auto_camera)
ob_auto_camera.location = (12.431, -18.4662, 10.5241)
ob_auto_camera.rotation_euler = (1.09748, -7.21219e-08, 0.694738)
scene.camera = ob_auto_camera
bpy.context.view_layer.update()
